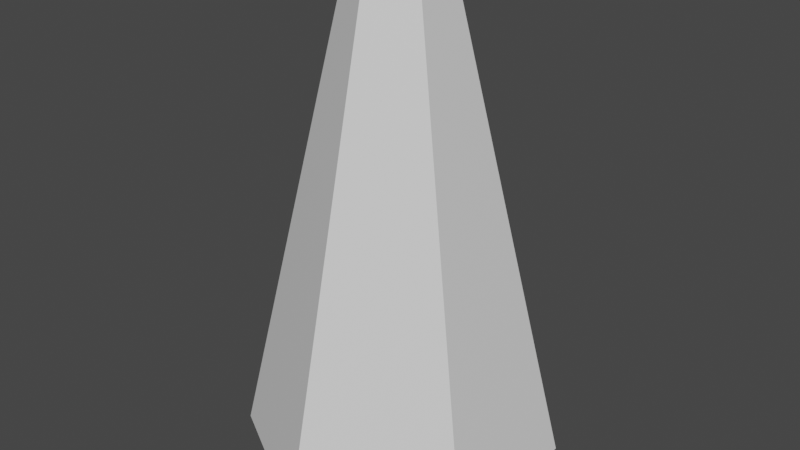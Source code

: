 # Source: wind_turbine.blend  (saved by Blender 2.93.20; exported with 4.5.12 LTS)
import bpy
from mathutils import Matrix  # noqa: F401  (used for matrix-valued properties, if any)

bpy.ops.wm.read_factory_settings(use_empty=True)
scene = bpy.context.scene
scene.name = 'Scene'

# ---- materials (node trees are filled in below, after node groups)
mat_main_material = bpy.data.materials.new('main_material')
mat_main_material.use_transparent_shadow = False

# ---- material node trees
mat_main_material.use_nodes = True; mat_main_material.node_tree.nodes.clear()
_N = mat_main_material.node_tree.nodes; _L = mat_main_material.node_tree.links
n0 = _N.new('ShaderNodeBsdfPrincipled'); n0.name = 'Principled BSDF'; n0.location = (10, 300)
n0.distribution = 'GGX'
n0.subsurface_method = 'BURLEY'
n0.inputs[3].default_value = 1.45
n0.inputs[27].default_value = (0.0, 0.0, 0.0, 1.0)
n0.inputs[28].default_value = 1.0
n1 = _N.new('ShaderNodeOutputMaterial'); n1.name = 'Material Output'; n1.location = (300, 300)
_L.new(n0.outputs[0], n1.inputs[0])
n1.is_active_output = True

# ---- world
world_world = bpy.data.worlds.new('World'); scene.world = world_world
world_world.use_nodes = True; world_world.node_tree.nodes.clear()
_N = world_world.node_tree.nodes; _L = world_world.node_tree.links
n0 = _N.new('ShaderNodeOutputWorld'); n0.name = 'World Output'; n0.location = (300, 300)
n1 = _N.new('ShaderNodeBackground'); n1.name = 'Background'; n1.location = (10, 300)
n1.inputs[0].default_value = (0.05088, 0.05088, 0.05088, 1.0)
_L.new(n1.outputs[0], n0.inputs[0])
n0.is_active_output = True
world_world.color = (0.05088, 0.05088, 0.05088)
world_world.use_sun_shadow = False
world_world.sun_shadow_jitter_overblur = 0.0

# ---- meshes
me_circle_001 = bpy.data.meshes.new('Circle.001')
me_circle_001.from_pydata([(-3.477e-08, 1.0, -1.5), (-0.866, 0.5, -1.5), (-0.866, -0.5, -1.5), (5.265e-08, -1.0, -1.5), (0.866, -0.5, -1.5), (0.866, 0.5, -1.5), (-2.086e-08, 0.3, 1.5), (-0.2598, 0.15, 1.5), (-0.2598, -0.15, 1.5), (5.365e-09, -0.3, 1.5), (0.2598, -0.15, 1.5), (0.2598, 0.15, 1.5)], [], [(0, 6, 11, 5), (4, 10, 9, 3), (2, 8, 7, 1), (5, 11, 10, 4), (3, 9, 8, 2), (1, 7, 6, 0), (7, 8, 9, 10, 11, 6), (1, 0, 5, 4, 3, 2)])
_uv = me_circle_001.uv_layers.new(name='UVMap')
_uv.uv.foreach_set('vector', [0.0, 0.0, 0.0, 0.0, 0.0, 0.0, 0.0, 0.0, 0.0, 0.0, 0.0, 0.0, 0.0, 0.0, 0.0, 0.0, 0.0, 0.0, 0.0, 0.0, 0.0, 0.0, 0.0, 0.0, 0.0, 0.0, 0.0, 0.0, 0.0, 0.0, 0.0, 0.0, 0.0, 0.0, 0.0, 0.0, 0.0, 0.0, 0.0, 0.0, 0.0, 0.0, 0.0, 0.0, 0.0, 0.0, 0.0, 0.0, 0.0, 0.0, 0.0, 0.0, 0.0, 0.0, 0.0, 0.0, 0.0, 0.0, 0.0, 0.0, 0.0, 0.0, 0.0, 0.0, 0.0, 0.0, 0.0, 0.0, 0.0, 0.0, 0.0, 0.0])
me_circle_001.materials.append(mat_main_material)
me_circle_001.use_remesh_fix_poles = True
me_circle_001.use_remesh_preserve_attributes = False
me_circle_001.update()

# ---- objects
ob_body = bpy.data.objects.new('body', me_circle_001)

# ---- transforms, parenting, visibility, modifiers, constraints
ob_body.location = (3.477e-08, 0.0, 0.0)

# ---- collection membership
scene.collection.objects.link(ob_body)

# ---- scene / render settings (as saved in the file)
scene.frame_start = 1; scene.frame_end = 250; scene.frame_set(0)
scene.render.engine = 'BLENDER_EEVEE_NEXT'
scene.cycles.use_denoising = False
scene.cycles.samples = 128
scene.cycles.sampling_pattern = 'TABULATED_SOBOL'
scene.cycles.use_adaptive_sampling = False
scene.cycles.use_light_tree = False
scene.view_settings.view_transform = 'Filmic'
bpy.context.view_layer.update()

# ---- added for rendering (the .blend has no active camera and no usable light): camera, sun
cam_auto = bpy.data.cameras.new('AutoCamera')
cam_auto.lens = 50.0
cam_auto.sensor_width = 36.0
cam_auto.clip_end = 1000.0
ob_auto_camera = bpy.data.objects.new('AutoCamera', cam_auto)
scene.collection.objects.link(ob_auto_camera)
ob_auto_camera.location = (3.7009, -4.44108, 2.96072)
ob_auto_camera.rotation_euler = (1.09748, -7.21219e-08, 0.694738)
scene.camera = ob_auto_camera
light_auto_sun = bpy.data.lights.new('AutoSun', 'SUN')
light_auto_sun.energy = 3.0
light_auto_sun.angle = 0.0523599
ob_auto_sun = bpy.data.objects.new('AutoSun', light_auto_sun)
scene.collection.objects.link(ob_auto_sun)
ob_auto_sun.rotation_euler = (0.872665, 0.174533, 0.523599)
bpy.context.view_layer.update()
